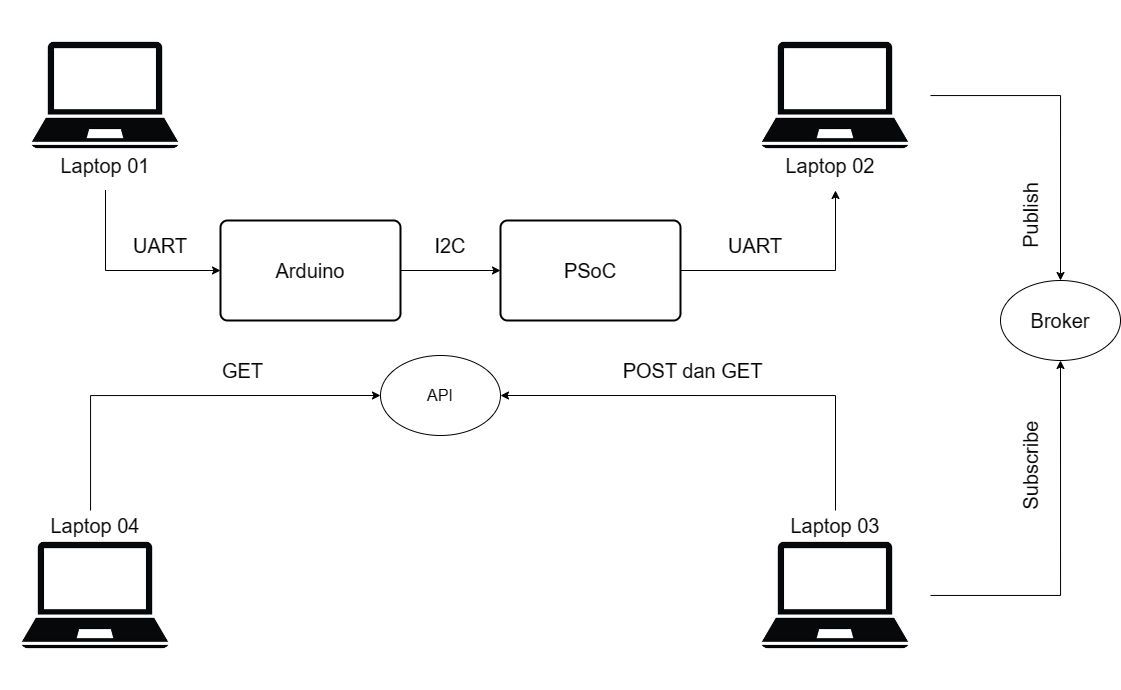

The diagram above was exported from draw.io. Its source (the exported page's mxGraphModel, read from the mxfile embedded in the PNG):
<mxGraphModel dx="1055" dy="572" grid="1" gridSize="10" guides="1" tooltips="1" connect="1" arrows="1" fold="1" page="1" pageScale="1" pageWidth="1654" pageHeight="2336" math="0" shadow="0">
  <root>
    <mxCell id="0" />
    <mxCell id="1" parent="0" />
    <mxCell id="mPVKZ1PF6uafoCVWNfDM-4" value="" style="ellipse;whiteSpace=wrap;html=1;" vertex="1" parent="1">
      <mxGeometry x="400" y="375" width="120" height="80" as="geometry" />
    </mxCell>
    <mxCell id="mPVKZ1PF6uafoCVWNfDM-2" value="&lt;font style=&quot;font-size: 16px;&quot;&gt;API&lt;/font&gt;" style="text;html=1;strokeColor=none;fillColor=none;align=center;verticalAlign=middle;whiteSpace=wrap;rounded=0;rotation=0;" vertex="1" parent="1">
      <mxGeometry x="410" y="400" width="100" height="30" as="geometry" />
    </mxCell>
    <mxCell id="q7NwLDnulAx9zW-NnbvR-8" style="edgeStyle=orthogonalEdgeStyle;rounded=0;orthogonalLoop=1;jettySize=auto;html=1;entryX=0;entryY=0.5;entryDx=0;entryDy=0;" parent="1" source="q7NwLDnulAx9zW-NnbvR-1" target="q7NwLDnulAx9zW-NnbvR-2" edge="1">
      <mxGeometry relative="1" as="geometry" />
    </mxCell>
    <mxCell id="q7NwLDnulAx9zW-NnbvR-1" value="&lt;font style=&quot;font-size: 20px;&quot;&gt;Arduino&lt;/font&gt;" style="rounded=1;whiteSpace=wrap;html=1;absoluteArcSize=1;arcSize=14;strokeWidth=2;" parent="1" vertex="1">
      <mxGeometry x="240" y="240" width="180" height="100" as="geometry" />
    </mxCell>
    <mxCell id="q7NwLDnulAx9zW-NnbvR-9" style="edgeStyle=orthogonalEdgeStyle;rounded=0;orthogonalLoop=1;jettySize=auto;html=1;entryX=0.5;entryY=1;entryDx=0;entryDy=0;" parent="1" source="q7NwLDnulAx9zW-NnbvR-2" target="q7NwLDnulAx9zW-NnbvR-6" edge="1">
      <mxGeometry relative="1" as="geometry" />
    </mxCell>
    <mxCell id="q7NwLDnulAx9zW-NnbvR-2" value="&lt;font style=&quot;font-size: 20px;&quot;&gt;PSoC&lt;/font&gt;" style="rounded=1;whiteSpace=wrap;html=1;absoluteArcSize=1;arcSize=14;strokeWidth=2;" parent="1" vertex="1">
      <mxGeometry x="520" y="240" width="180" height="100" as="geometry" />
    </mxCell>
    <mxCell id="q7NwLDnulAx9zW-NnbvR-7" style="edgeStyle=orthogonalEdgeStyle;rounded=0;orthogonalLoop=1;jettySize=auto;html=1;entryX=0;entryY=0.5;entryDx=0;entryDy=0;exitX=0.5;exitY=1;exitDx=0;exitDy=0;" parent="1" source="q7NwLDnulAx9zW-NnbvR-10" target="q7NwLDnulAx9zW-NnbvR-1" edge="1">
      <mxGeometry relative="1" as="geometry">
        <Array as="points">
          <mxPoint x="125" y="290" />
        </Array>
      </mxGeometry>
    </mxCell>
    <mxCell id="q7NwLDnulAx9zW-NnbvR-5" value="" style="shape=image;verticalLabelPosition=bottom;labelBackgroundColor=default;verticalAlign=top;aspect=fixed;imageAspect=0;image=https://t3.ftcdn.net/jpg/04/51/56/38/360_F_451563818_DbLNH2HO98KGUzv6BJt5qO84YPIotwCX.jpg;" parent="1" vertex="1">
      <mxGeometry x="30" y="20" width="190" height="190" as="geometry" />
    </mxCell>
    <mxCell id="mPVKZ1PF6uafoCVWNfDM-13" style="edgeStyle=orthogonalEdgeStyle;rounded=0;orthogonalLoop=1;jettySize=auto;html=1;entryX=0.5;entryY=0;entryDx=0;entryDy=0;" edge="1" parent="1" source="q7NwLDnulAx9zW-NnbvR-6" target="mPVKZ1PF6uafoCVWNfDM-11">
      <mxGeometry relative="1" as="geometry" />
    </mxCell>
    <mxCell id="q7NwLDnulAx9zW-NnbvR-6" value="" style="shape=image;verticalLabelPosition=bottom;labelBackgroundColor=default;verticalAlign=top;aspect=fixed;imageAspect=0;image=https://t3.ftcdn.net/jpg/04/51/56/38/360_F_451563818_DbLNH2HO98KGUzv6BJt5qO84YPIotwCX.jpg;" parent="1" vertex="1">
      <mxGeometry x="760" y="20" width="190" height="190" as="geometry" />
    </mxCell>
    <mxCell id="q7NwLDnulAx9zW-NnbvR-10" value="&lt;font style=&quot;font-size: 20px;&quot;&gt;Laptop 01&lt;/font&gt;" style="text;html=1;strokeColor=none;fillColor=none;align=center;verticalAlign=middle;whiteSpace=wrap;rounded=0;" parent="1" vertex="1">
      <mxGeometry x="75" y="170" width="100" height="30" as="geometry" />
    </mxCell>
    <mxCell id="q7NwLDnulAx9zW-NnbvR-11" value="&lt;font style=&quot;font-size: 20px;&quot;&gt;Laptop 02&lt;/font&gt;" style="text;html=1;strokeColor=none;fillColor=none;align=center;verticalAlign=middle;whiteSpace=wrap;rounded=0;" parent="1" vertex="1">
      <mxGeometry x="800" y="170" width="100" height="30" as="geometry" />
    </mxCell>
    <mxCell id="q7NwLDnulAx9zW-NnbvR-13" value="" style="shape=image;verticalLabelPosition=bottom;labelBackgroundColor=default;verticalAlign=top;aspect=fixed;imageAspect=0;image=https://t3.ftcdn.net/jpg/04/51/56/38/360_F_451563818_DbLNH2HO98KGUzv6BJt5qO84YPIotwCX.jpg;" parent="1" vertex="1">
      <mxGeometry x="20" y="520" width="190" height="190" as="geometry" />
    </mxCell>
    <mxCell id="mPVKZ1PF6uafoCVWNfDM-6" style="edgeStyle=orthogonalEdgeStyle;rounded=0;orthogonalLoop=1;jettySize=auto;html=1;entryX=0;entryY=0.5;entryDx=0;entryDy=0;" edge="1" parent="1" source="q7NwLDnulAx9zW-NnbvR-14" target="mPVKZ1PF6uafoCVWNfDM-4">
      <mxGeometry relative="1" as="geometry">
        <Array as="points">
          <mxPoint x="110" y="415" />
        </Array>
      </mxGeometry>
    </mxCell>
    <mxCell id="q7NwLDnulAx9zW-NnbvR-14" value="&lt;font style=&quot;font-size: 20px;&quot;&gt;Laptop 04&lt;/font&gt;" style="text;html=1;strokeColor=none;fillColor=none;align=center;verticalAlign=middle;whiteSpace=wrap;rounded=0;" parent="1" vertex="1">
      <mxGeometry x="65" y="530" width="100" height="30" as="geometry" />
    </mxCell>
    <mxCell id="mPVKZ1PF6uafoCVWNfDM-14" style="edgeStyle=orthogonalEdgeStyle;rounded=0;orthogonalLoop=1;jettySize=auto;html=1;entryX=0.5;entryY=1;entryDx=0;entryDy=0;" edge="1" parent="1" source="q7NwLDnulAx9zW-NnbvR-16" target="mPVKZ1PF6uafoCVWNfDM-11">
      <mxGeometry relative="1" as="geometry" />
    </mxCell>
    <mxCell id="q7NwLDnulAx9zW-NnbvR-16" value="" style="shape=image;verticalLabelPosition=bottom;labelBackgroundColor=default;verticalAlign=top;aspect=fixed;imageAspect=0;image=https://t3.ftcdn.net/jpg/04/51/56/38/360_F_451563818_DbLNH2HO98KGUzv6BJt5qO84YPIotwCX.jpg;" parent="1" vertex="1">
      <mxGeometry x="760" y="520" width="190" height="190" as="geometry" />
    </mxCell>
    <mxCell id="mPVKZ1PF6uafoCVWNfDM-5" style="edgeStyle=orthogonalEdgeStyle;rounded=0;orthogonalLoop=1;jettySize=auto;html=1;entryX=1;entryY=0.5;entryDx=0;entryDy=0;" edge="1" parent="1" source="q7NwLDnulAx9zW-NnbvR-17" target="mPVKZ1PF6uafoCVWNfDM-4">
      <mxGeometry relative="1" as="geometry">
        <Array as="points">
          <mxPoint x="855" y="415" />
        </Array>
      </mxGeometry>
    </mxCell>
    <mxCell id="q7NwLDnulAx9zW-NnbvR-17" value="&lt;font style=&quot;font-size: 20px;&quot;&gt;Laptop 03&lt;/font&gt;" style="text;html=1;strokeColor=none;fillColor=none;align=center;verticalAlign=middle;whiteSpace=wrap;rounded=0;" parent="1" vertex="1">
      <mxGeometry x="805" y="530" width="100" height="30" as="geometry" />
    </mxCell>
    <mxCell id="q7NwLDnulAx9zW-NnbvR-21" value="&lt;font style=&quot;font-size: 20px;&quot;&gt;UART&lt;/font&gt;" style="text;html=1;strokeColor=none;fillColor=none;align=center;verticalAlign=middle;whiteSpace=wrap;rounded=0;" parent="1" vertex="1">
      <mxGeometry x="150" y="250" width="60" height="30" as="geometry" />
    </mxCell>
    <mxCell id="q7NwLDnulAx9zW-NnbvR-23" value="&lt;font style=&quot;font-size: 20px;&quot;&gt;I2C&lt;/font&gt;" style="text;html=1;strokeColor=none;fillColor=none;align=center;verticalAlign=middle;whiteSpace=wrap;rounded=0;" parent="1" vertex="1">
      <mxGeometry x="440" y="250" width="60" height="30" as="geometry" />
    </mxCell>
    <mxCell id="q7NwLDnulAx9zW-NnbvR-26" value="&lt;font style=&quot;font-size: 20px;&quot;&gt;UART&lt;/font&gt;" style="text;html=1;strokeColor=none;fillColor=none;align=center;verticalAlign=middle;whiteSpace=wrap;rounded=0;" parent="1" vertex="1">
      <mxGeometry x="745" y="250" width="60" height="30" as="geometry" />
    </mxCell>
    <mxCell id="mPVKZ1PF6uafoCVWNfDM-7" value="&lt;span style=&quot;font-size: 20px;&quot;&gt;POST dan GET&lt;/span&gt;" style="text;html=1;strokeColor=none;fillColor=none;align=center;verticalAlign=middle;whiteSpace=wrap;rounded=0;" vertex="1" parent="1">
      <mxGeometry x="625" y="375" width="175" height="30" as="geometry" />
    </mxCell>
    <mxCell id="mPVKZ1PF6uafoCVWNfDM-9" value="&lt;span style=&quot;font-size: 20px;&quot;&gt;GET&lt;/span&gt;" style="text;html=1;strokeColor=none;fillColor=none;align=center;verticalAlign=middle;whiteSpace=wrap;rounded=0;" vertex="1" parent="1">
      <mxGeometry x="175" y="375" width="175" height="30" as="geometry" />
    </mxCell>
    <mxCell id="mPVKZ1PF6uafoCVWNfDM-11" value="" style="ellipse;whiteSpace=wrap;html=1;" vertex="1" parent="1">
      <mxGeometry x="1020" y="300" width="120" height="80" as="geometry" />
    </mxCell>
    <mxCell id="mPVKZ1PF6uafoCVWNfDM-12" value="&lt;span style=&quot;font-size: 20px;&quot;&gt;Broker&lt;/span&gt;" style="text;html=1;strokeColor=none;fillColor=none;align=center;verticalAlign=middle;whiteSpace=wrap;rounded=0;" vertex="1" parent="1">
      <mxGeometry x="1030" y="325" width="100" height="30" as="geometry" />
    </mxCell>
    <mxCell id="mPVKZ1PF6uafoCVWNfDM-15" value="&lt;font style=&quot;font-size: 20px;&quot;&gt;Publish&lt;/font&gt;" style="text;html=1;strokeColor=none;fillColor=none;align=center;verticalAlign=middle;whiteSpace=wrap;rounded=0;rotation=-90;" vertex="1" parent="1">
      <mxGeometry x="1020" y="220" width="60" height="30" as="geometry" />
    </mxCell>
    <mxCell id="mPVKZ1PF6uafoCVWNfDM-17" value="&lt;font style=&quot;font-size: 20px;&quot;&gt;Subscribe&lt;/font&gt;" style="text;html=1;strokeColor=none;fillColor=none;align=center;verticalAlign=middle;whiteSpace=wrap;rounded=0;rotation=-90;" vertex="1" parent="1">
      <mxGeometry x="1020" y="470" width="60" height="30" as="geometry" />
    </mxCell>
  </root>
</mxGraphModel>